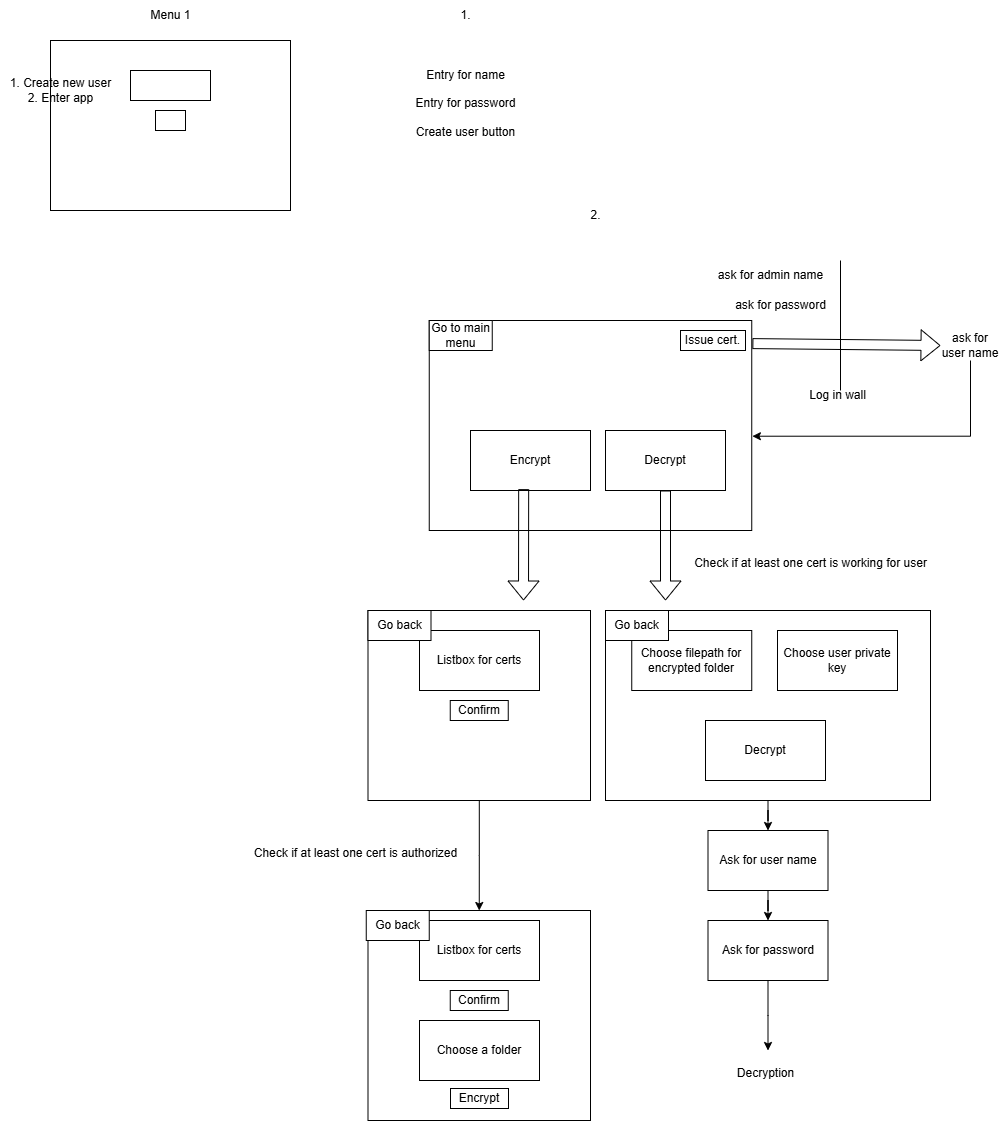

The diagram above was exported from draw.io. Its source (the exported page's mxGraphModel, read from the mxfile embedded in the PNG):
<mxGraphModel dx="2100" dy="1138" grid="1" gridSize="10" guides="1" tooltips="1" connect="1" arrows="1" fold="1" page="1" pageScale="1" pageWidth="827" pageHeight="1169" math="0" shadow="0">
  <root>
    <mxCell id="0" />
    <mxCell id="1" parent="0" />
    <mxCell id="gnKoIaC-wr7jGHfxKd2l-1" value="" style="rounded=0;whiteSpace=wrap;html=1;" parent="1" vertex="1">
      <mxGeometry x="80" y="40" width="240" height="170" as="geometry" />
    </mxCell>
    <mxCell id="gnKoIaC-wr7jGHfxKd2l-2" value="" style="rounded=0;whiteSpace=wrap;html=1;" parent="1" vertex="1">
      <mxGeometry x="160" y="70" width="80" height="30" as="geometry" />
    </mxCell>
    <mxCell id="gnKoIaC-wr7jGHfxKd2l-3" value="" style="rounded=0;whiteSpace=wrap;html=1;" parent="1" vertex="1">
      <mxGeometry x="185" y="110" width="30" height="20" as="geometry" />
    </mxCell>
    <mxCell id="gnKoIaC-wr7jGHfxKd2l-4" value="Menu 1" style="text;html=1;align=center;verticalAlign=middle;resizable=0;points=[];autosize=1;strokeColor=none;fillColor=none;" parent="1" vertex="1">
      <mxGeometry x="170" width="60" height="30" as="geometry" />
    </mxCell>
    <mxCell id="gnKoIaC-wr7jGHfxKd2l-6" value="1. Create new user&lt;div&gt;2. Enter app&lt;/div&gt;" style="text;html=1;align=center;verticalAlign=middle;resizable=0;points=[];autosize=1;strokeColor=none;fillColor=none;" parent="1" vertex="1">
      <mxGeometry x="30" y="70" width="120" height="40" as="geometry" />
    </mxCell>
    <mxCell id="gnKoIaC-wr7jGHfxKd2l-8" value="1." style="text;html=1;align=center;verticalAlign=middle;resizable=0;points=[];autosize=1;strokeColor=none;fillColor=none;" parent="1" vertex="1">
      <mxGeometry x="480" width="30" height="30" as="geometry" />
    </mxCell>
    <mxCell id="gnKoIaC-wr7jGHfxKd2l-9" value="Entry for name&lt;div&gt;&lt;br&gt;&lt;/div&gt;&lt;div&gt;Entry for password&lt;/div&gt;&lt;div&gt;&lt;br&gt;&lt;/div&gt;&lt;div&gt;Create user button&lt;/div&gt;" style="text;html=1;align=center;verticalAlign=middle;whiteSpace=wrap;rounded=0;" parent="1" vertex="1">
      <mxGeometry x="422.5" y="30" width="145" height="145" as="geometry" />
    </mxCell>
    <mxCell id="gnKoIaC-wr7jGHfxKd2l-10" value="2." style="text;html=1;align=center;verticalAlign=middle;resizable=0;points=[];autosize=1;strokeColor=none;fillColor=none;" parent="1" vertex="1">
      <mxGeometry x="610" y="200" width="30" height="30" as="geometry" />
    </mxCell>
    <mxCell id="gnKoIaC-wr7jGHfxKd2l-16" value="" style="rounded=0;whiteSpace=wrap;html=1;" parent="1" vertex="1">
      <mxGeometry x="458.75" y="320" width="322.5" height="210" as="geometry" />
    </mxCell>
    <mxCell id="gnKoIaC-wr7jGHfxKd2l-18" value="Issue cert." style="rounded=0;whiteSpace=wrap;html=1;" parent="1" vertex="1">
      <mxGeometry x="710" y="330" width="65" height="20" as="geometry" />
    </mxCell>
    <mxCell id="gnKoIaC-wr7jGHfxKd2l-22" value="Encrypt" style="rounded=0;whiteSpace=wrap;html=1;" parent="1" vertex="1">
      <mxGeometry x="500" y="430" width="120" height="60" as="geometry" />
    </mxCell>
    <mxCell id="gnKoIaC-wr7jGHfxKd2l-23" value="Decrypt" style="rounded=0;whiteSpace=wrap;html=1;" parent="1" vertex="1">
      <mxGeometry x="635" y="430" width="120" height="60" as="geometry" />
    </mxCell>
    <mxCell id="gnKoIaC-wr7jGHfxKd2l-24" value="" style="shape=flexArrow;endArrow=classic;html=1;rounded=0;exitX=0.443;exitY=0.977;exitDx=0;exitDy=0;exitPerimeter=0;" parent="1" source="gnKoIaC-wr7jGHfxKd2l-22" edge="1">
      <mxGeometry width="50" height="50" relative="1" as="geometry">
        <mxPoint x="630" y="640" as="sourcePoint" />
        <mxPoint x="553" y="600" as="targetPoint" />
      </mxGeometry>
    </mxCell>
    <mxCell id="gnKoIaC-wr7jGHfxKd2l-25" value="" style="shape=flexArrow;endArrow=classic;html=1;rounded=0;exitX=0.5;exitY=1;exitDx=0;exitDy=0;" parent="1" source="gnKoIaC-wr7jGHfxKd2l-23" edge="1">
      <mxGeometry width="50" height="50" relative="1" as="geometry">
        <mxPoint x="680" y="580" as="sourcePoint" />
        <mxPoint x="695" y="600" as="targetPoint" />
      </mxGeometry>
    </mxCell>
    <mxCell id="gnKoIaC-wr7jGHfxKd2l-37" style="edgeStyle=orthogonalEdgeStyle;rounded=0;orthogonalLoop=1;jettySize=auto;html=1;entryX=0.5;entryY=0;entryDx=0;entryDy=0;" parent="1" source="gnKoIaC-wr7jGHfxKd2l-26" target="gnKoIaC-wr7jGHfxKd2l-36" edge="1">
      <mxGeometry relative="1" as="geometry" />
    </mxCell>
    <mxCell id="gnKoIaC-wr7jGHfxKd2l-26" value="" style="rounded=0;whiteSpace=wrap;html=1;" parent="1" vertex="1">
      <mxGeometry x="397.5" y="610" width="222.5" height="190" as="geometry" />
    </mxCell>
    <mxCell id="lKyjk_Pky7nkuGEUWO6d-2" style="edgeStyle=orthogonalEdgeStyle;rounded=0;orthogonalLoop=1;jettySize=auto;html=1;" edge="1" parent="1" source="gnKoIaC-wr7jGHfxKd2l-31" target="gnKoIaC-wr7jGHfxKd2l-58">
      <mxGeometry relative="1" as="geometry" />
    </mxCell>
    <mxCell id="gnKoIaC-wr7jGHfxKd2l-31" value="" style="rounded=0;whiteSpace=wrap;html=1;" parent="1" vertex="1">
      <mxGeometry x="635" y="610" width="325" height="190" as="geometry" />
    </mxCell>
    <mxCell id="gnKoIaC-wr7jGHfxKd2l-32" value="Listbox for certs" style="rounded=0;whiteSpace=wrap;html=1;" parent="1" vertex="1">
      <mxGeometry x="449" y="630" width="120" height="60" as="geometry" />
    </mxCell>
    <mxCell id="gnKoIaC-wr7jGHfxKd2l-33" value="Confirm" style="rounded=0;whiteSpace=wrap;html=1;" parent="1" vertex="1">
      <mxGeometry x="479.75" y="700" width="58" height="20" as="geometry" />
    </mxCell>
    <mxCell id="gnKoIaC-wr7jGHfxKd2l-36" value="" style="rounded=0;whiteSpace=wrap;html=1;" parent="1" vertex="1">
      <mxGeometry x="397.5" y="910" width="222.5" height="210" as="geometry" />
    </mxCell>
    <mxCell id="gnKoIaC-wr7jGHfxKd2l-38" value="Check if at least one cert is authorized" style="text;html=1;align=center;verticalAlign=middle;resizable=0;points=[];autosize=1;strokeColor=none;fillColor=none;" parent="1" vertex="1">
      <mxGeometry x="270" y="838" width="230" height="30" as="geometry" />
    </mxCell>
    <mxCell id="gnKoIaC-wr7jGHfxKd2l-39" value="Choose a folder" style="rounded=0;whiteSpace=wrap;html=1;" parent="1" vertex="1">
      <mxGeometry x="449" y="1020" width="120" height="60" as="geometry" />
    </mxCell>
    <mxCell id="gnKoIaC-wr7jGHfxKd2l-40" value="Listbox for certs" style="rounded=0;whiteSpace=wrap;html=1;" parent="1" vertex="1">
      <mxGeometry x="449" y="920" width="120" height="60" as="geometry" />
    </mxCell>
    <mxCell id="gnKoIaC-wr7jGHfxKd2l-41" value="Confirm" style="rounded=0;whiteSpace=wrap;html=1;" parent="1" vertex="1">
      <mxGeometry x="479.75" y="990" width="58" height="20" as="geometry" />
    </mxCell>
    <mxCell id="gnKoIaC-wr7jGHfxKd2l-42" value="Check if at least one cert is working for user" style="text;html=1;align=center;verticalAlign=middle;resizable=0;points=[];autosize=1;strokeColor=none;fillColor=none;" parent="1" vertex="1">
      <mxGeometry x="710" y="548" width="260" height="30" as="geometry" />
    </mxCell>
    <mxCell id="gnKoIaC-wr7jGHfxKd2l-43" value="Choose filepath for encrypted folder" style="rounded=0;whiteSpace=wrap;html=1;" parent="1" vertex="1">
      <mxGeometry x="661.25" y="630" width="120" height="60" as="geometry" />
    </mxCell>
    <mxCell id="gnKoIaC-wr7jGHfxKd2l-44" value="Choose user private key" style="rounded=0;whiteSpace=wrap;html=1;" parent="1" vertex="1">
      <mxGeometry x="807" y="630" width="120" height="60" as="geometry" />
    </mxCell>
    <mxCell id="gnKoIaC-wr7jGHfxKd2l-46" value="" style="shape=flexArrow;endArrow=classic;html=1;rounded=0;exitX=1.002;exitY=0.11;exitDx=0;exitDy=0;exitPerimeter=0;entryX=0;entryY=0.5;entryDx=0;entryDy=0;" parent="1" source="gnKoIaC-wr7jGHfxKd2l-16" target="gnKoIaC-wr7jGHfxKd2l-54" edge="1">
      <mxGeometry width="50" height="50" relative="1" as="geometry">
        <mxPoint x="900" y="350" as="sourcePoint" />
        <mxPoint x="960" y="340" as="targetPoint" />
      </mxGeometry>
    </mxCell>
    <mxCell id="gnKoIaC-wr7jGHfxKd2l-47" value="ask for admin name" style="text;html=1;align=center;verticalAlign=middle;resizable=0;points=[];autosize=1;strokeColor=none;fillColor=none;" parent="1" vertex="1">
      <mxGeometry x="735" y="260" width="130" height="30" as="geometry" />
    </mxCell>
    <mxCell id="gnKoIaC-wr7jGHfxKd2l-48" value="" style="endArrow=none;html=1;rounded=0;" parent="1" edge="1">
      <mxGeometry width="50" height="50" relative="1" as="geometry">
        <mxPoint x="870" y="390" as="sourcePoint" />
        <mxPoint x="870" y="260" as="targetPoint" />
      </mxGeometry>
    </mxCell>
    <mxCell id="gnKoIaC-wr7jGHfxKd2l-49" value="ask for password" style="text;html=1;align=center;verticalAlign=middle;resizable=0;points=[];autosize=1;strokeColor=none;fillColor=none;" parent="1" vertex="1">
      <mxGeometry x="755" y="290" width="110" height="30" as="geometry" />
    </mxCell>
    <mxCell id="gnKoIaC-wr7jGHfxKd2l-50" value="Log in wall" style="text;html=1;align=center;verticalAlign=middle;resizable=0;points=[];autosize=1;strokeColor=none;fillColor=none;" parent="1" vertex="1">
      <mxGeometry x="827" y="380" width="80" height="30" as="geometry" />
    </mxCell>
    <mxCell id="gnKoIaC-wr7jGHfxKd2l-54" value="ask for user name" style="text;html=1;align=center;verticalAlign=middle;whiteSpace=wrap;rounded=0;" parent="1" vertex="1">
      <mxGeometry x="970" y="330" width="60" height="30" as="geometry" />
    </mxCell>
    <mxCell id="gnKoIaC-wr7jGHfxKd2l-55" style="edgeStyle=orthogonalEdgeStyle;rounded=0;orthogonalLoop=1;jettySize=auto;html=1;entryX=1.002;entryY=0.551;entryDx=0;entryDy=0;entryPerimeter=0;" parent="1" source="gnKoIaC-wr7jGHfxKd2l-54" target="gnKoIaC-wr7jGHfxKd2l-16" edge="1">
      <mxGeometry relative="1" as="geometry">
        <Array as="points">
          <mxPoint x="1000" y="436" />
        </Array>
      </mxGeometry>
    </mxCell>
    <mxCell id="lKyjk_Pky7nkuGEUWO6d-3" style="edgeStyle=orthogonalEdgeStyle;rounded=0;orthogonalLoop=1;jettySize=auto;html=1;" edge="1" parent="1" source="gnKoIaC-wr7jGHfxKd2l-58" target="gnKoIaC-wr7jGHfxKd2l-59">
      <mxGeometry relative="1" as="geometry" />
    </mxCell>
    <mxCell id="gnKoIaC-wr7jGHfxKd2l-58" value="Ask for user name" style="rounded=0;whiteSpace=wrap;html=1;" parent="1" vertex="1">
      <mxGeometry x="737.5" y="830" width="120" height="60" as="geometry" />
    </mxCell>
    <mxCell id="lKyjk_Pky7nkuGEUWO6d-4" style="edgeStyle=orthogonalEdgeStyle;rounded=0;orthogonalLoop=1;jettySize=auto;html=1;" edge="1" parent="1" source="gnKoIaC-wr7jGHfxKd2l-59">
      <mxGeometry relative="1" as="geometry">
        <mxPoint x="797.5" y="1050" as="targetPoint" />
      </mxGeometry>
    </mxCell>
    <mxCell id="gnKoIaC-wr7jGHfxKd2l-59" value="Ask for password" style="rounded=0;whiteSpace=wrap;html=1;" parent="1" vertex="1">
      <mxGeometry x="737.5" y="920" width="120" height="60" as="geometry" />
    </mxCell>
    <mxCell id="gnKoIaC-wr7jGHfxKd2l-62" value="Decrypt" style="rounded=0;whiteSpace=wrap;html=1;" parent="1" vertex="1">
      <mxGeometry x="735" y="720" width="120" height="60" as="geometry" />
    </mxCell>
    <mxCell id="gnKoIaC-wr7jGHfxKd2l-64" value="Go back" style="rounded=0;whiteSpace=wrap;html=1;" parent="1" vertex="1">
      <mxGeometry x="397.5" y="610" width="63" height="30" as="geometry" />
    </mxCell>
    <mxCell id="gnKoIaC-wr7jGHfxKd2l-65" value="Go back" style="rounded=0;whiteSpace=wrap;html=1;" parent="1" vertex="1">
      <mxGeometry x="395.75" y="910" width="63" height="30" as="geometry" />
    </mxCell>
    <mxCell id="gnKoIaC-wr7jGHfxKd2l-66" value="Go back" style="rounded=0;whiteSpace=wrap;html=1;" parent="1" vertex="1">
      <mxGeometry x="635" y="610" width="63" height="30" as="geometry" />
    </mxCell>
    <mxCell id="gnKoIaC-wr7jGHfxKd2l-67" value="Go to main menu" style="rounded=0;whiteSpace=wrap;html=1;" parent="1" vertex="1">
      <mxGeometry x="458.75" y="320" width="63" height="30" as="geometry" />
    </mxCell>
    <mxCell id="lKyjk_Pky7nkuGEUWO6d-5" value="Decryption" style="text;html=1;align=center;verticalAlign=middle;resizable=0;points=[];autosize=1;strokeColor=none;fillColor=none;" vertex="1" parent="1">
      <mxGeometry x="755" y="1058" width="80" height="30" as="geometry" />
    </mxCell>
    <mxCell id="lKyjk_Pky7nkuGEUWO6d-7" value="Encrypt" style="rounded=0;whiteSpace=wrap;html=1;" vertex="1" parent="1">
      <mxGeometry x="480" y="1088" width="58" height="20" as="geometry" />
    </mxCell>
  </root>
</mxGraphModel>